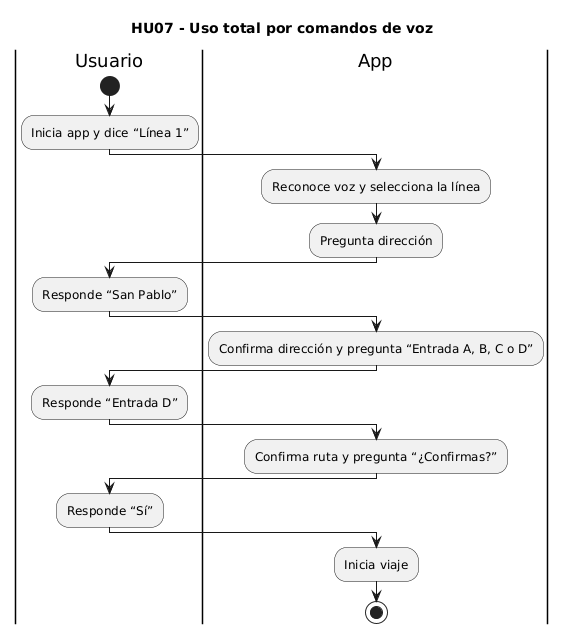

The diagram above was rendered by PlantUML. Its source (embedded in the PNG):
@startuml
title HU07 - Uso total por comandos de voz

|Usuario|
start
:Inicia app y dice “Línea 1”;

|App|
:Reconoce voz y selecciona la línea;
:Pregunta dirección;

|Usuario|
:Responde “San Pablo”;

|App|
:Confirma dirección y pregunta “Entrada A, B, C o D”;

|Usuario|
:Responde “Entrada D”;

|App|
:Confirma ruta y pregunta “¿Confirmas?”;

|Usuario|
:Responde “Sí”;

|App|
:Inicia viaje;

stop
@enduml